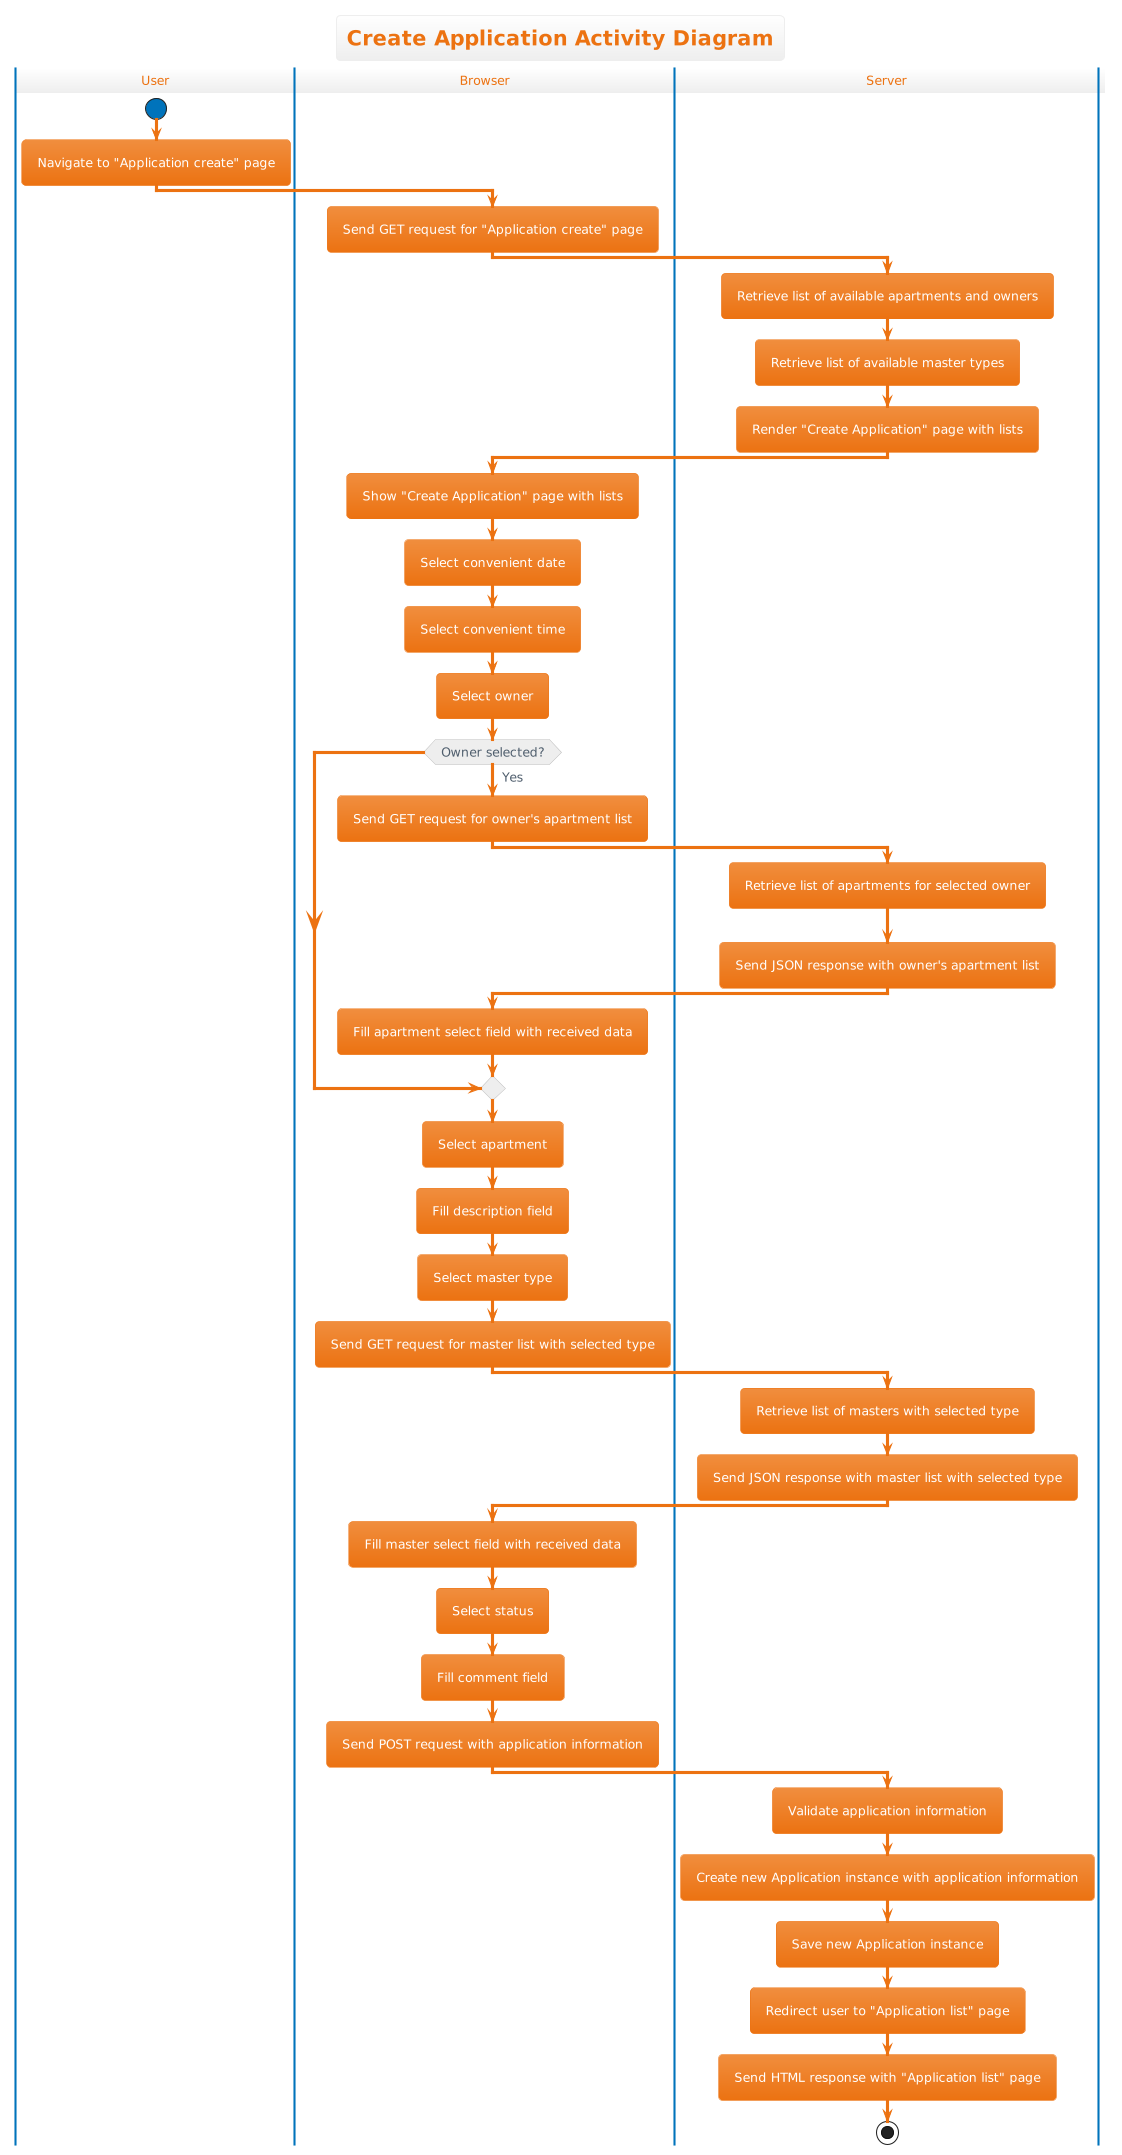

The diagram above was rendered by PlantUML. Its source (embedded in the PNG):
@startuml
!theme aws-orange
title Create Application Activity Diagram

|User|
start
:Navigate to "Application create" page;
|Browser|
:Send GET request for "Application create" page;
|Server|
:Retrieve list of available apartments and owners;
:Retrieve list of available master types;
:Render "Create Application" page with lists;
|Browser|
:Show "Create Application" page with lists;
:Select convenient date;
:Select convenient time;
:Select owner;
if(Owner selected?) then(Yes)
    :Send GET request for owner's apartment list;
    |Server|
    :Retrieve list of apartments for selected owner;
    :Send JSON response with owner's apartment list;
    |Browser|
    :Fill apartment select field with received data;
endif
:Select apartment;
:Fill description field;
:Select master type;
:Send GET request for master list with selected type;
|Server|
:Retrieve list of masters with selected type;
:Send JSON response with master list with selected type;
|Browser|
:Fill master select field with received data;
:Select status;
:Fill comment field;
:Send POST request with application information;
|Server|
:Validate application information;
:Create new Application instance with application information;
:Save new Application instance;
:Redirect user to "Application list" page;
:Send HTML response with "Application list" page;
stop
@enduml